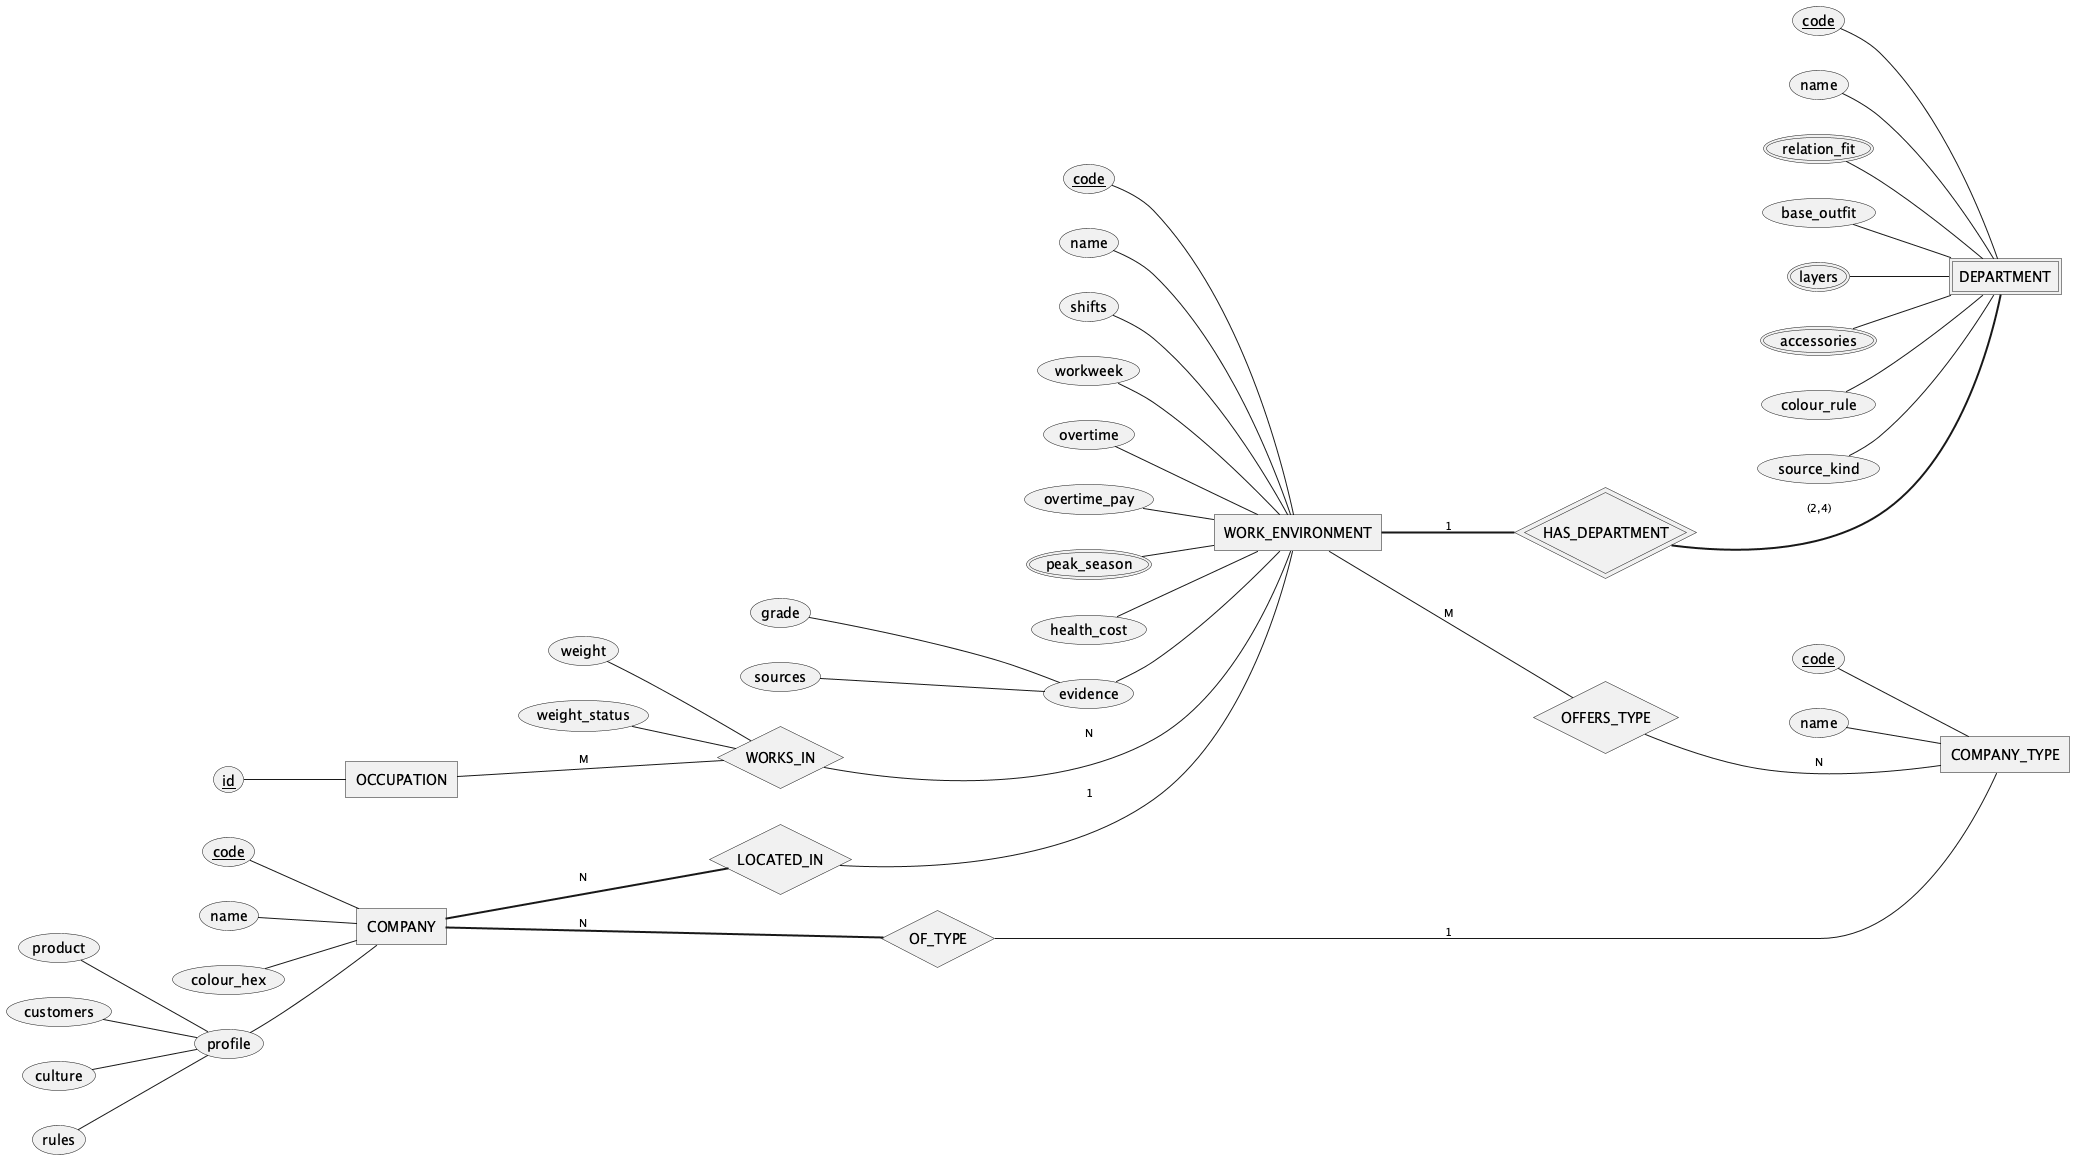

The diagram above was rendered by PlantUML. Its source (embedded in the PNG):
@startchen ERD-02c_WorkEnvironments
' Borrowed, key only: OCCUPATION (ERD-02a)
left to right direction
' GENERATED by reports/master/design/compact/gen_erd.py from plantuml/erd/ERD_JobQuest_Chen.puml.
' Do not edit this file: edit ERD_JobQuest_Chen.puml (or VIEWS in the script) and rerun the script.
' Sections: B. Catalogue, occupation profile, work environments
' Notation: <<weak>> double rectangle · <<identifying>> double diamond · <<key>> key (partial on weak)
'   <<derived>> dashed oval · <<multi>> double oval · { } composite · =N= total participation
'   Label next to an entity = that entity's cardinality in the relationship.
' [CAM] research still 'can chot' or draft (07 A28) · [VANG] research 'da chot', no D-ID yet

' ═══ Entities ═══
entity WORK_ENVIRONMENT {
  code <<key>>
  name
  shifts
  workweek
  overtime
  overtime_pay
  peak_season <<multi>>
  health_cost
  evidence {
    grade
    sources
  }
}
' [CAM] 353 departments, needs team approval (Hồ sơ NPC §5.7, §8)
entity DEPARTMENT <<weak>> {
  code <<key>>
  name
  relation_fit <<multi>>
  base_outfit
  layers <<multi>>
  accessories <<multi>>
  colour_rule
  source_kind
}
entity COMPANY_TYPE {
  code <<key>>
  name
}
entity COMPANY {
  code <<key>>
  name
  colour_hex
  profile {
    product
    customers
    culture
    rules
  }
}

' ═══ Relationships ═══
relationship WORKS_IN {
  weight
  weight_status
}
relationship HAS_DEPARTMENT <<identifying>> {
}
relationship OFFERS_TYPE {
}
relationship LOCATED_IN {
}
relationship OF_TYPE {
}

' ═══ Borrowed from other views (key attributes only) ═══
' home: ERD-02a
entity OCCUPATION {
  id <<key>>
}

' ═══ Links ═══
OCCUPATION -M- WORKS_IN
WORKS_IN -N- WORK_ENVIRONMENT
WORK_ENVIRONMENT =1= HAS_DEPARTMENT
HAS_DEPARTMENT =(2,4)= DEPARTMENT
WORK_ENVIRONMENT -M- OFFERS_TYPE
OFFERS_TYPE -N- COMPANY_TYPE
COMPANY =N= LOCATED_IN
LOCATED_IN -1- WORK_ENVIRONMENT
COMPANY =N= OF_TYPE
OF_TYPE -1- COMPANY_TYPE

@endchen